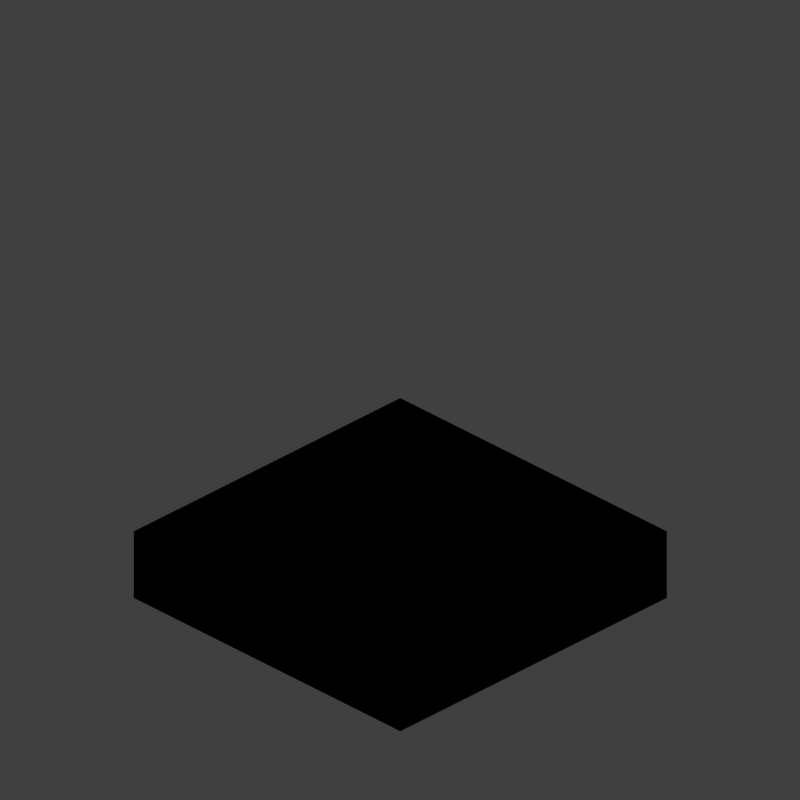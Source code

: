 # Source: BRBASE_V003.blend  (saved by Blender 2.79.0; exported with 4.5.12 LTS)
import bpy
from mathutils import Matrix  # noqa: F401  (used for matrix-valued properties, if any)

bpy.ops.wm.read_factory_settings(use_empty=True)
scene = bpy.context.scene
scene.name = 'Scene'

# ---- collections
col_collection_1 = bpy.data.collections.new('Collection 1'); scene.collection.children.link(col_collection_1)

# ---- materials (node trees are filled in below, after node groups)
mat_rct_buildingblocks_marbel = bpy.data.materials.new('RCT_BuildingBlocks_Marbel')
mat_rct_buildingblocks_marbel.alpha_threshold = 0.0
mat_rct_buildingblocks_marbel.use_transparent_shadow = False
mat_rct_buildingblocks_marbel.preview_render_type = 'CUBE'
mat_rct_buildingblocks_marbel.pass_index = 1
mat_rct_buildingblocks_marbel.diffuse_color = (0.09541, 0.8549, 0.2855, 1.0)
mat_rct_buildingblocks_marbel.roughness = 0.5
mat_rct_buildingblocks_marbel.specular_intensity = 1.0
mat_guide = bpy.data.materials.new('guide')
mat_guide.alpha_threshold = 0.0
mat_guide.use_transparent_shadow = False
mat_guide.diffuse_color = (1.0, 0.0, 0.004819, 1.0)
mat_guide.roughness = 0.5

# ---- material node trees

# ---- world
world_world = bpy.data.worlds.new('World'); scene.world = world_world
world_world.color = (0.05088, 0.05088, 0.05088)
world_world.use_sun_shadow = False
world_world.sun_shadow_jitter_overblur = 0.0
world_world.cycles.sampling_method = 'MANUAL'
world_world.light_settings.distance = 0.0

# ---- cameras
cam_camera = bpy.data.cameras.new('Camera')
cam_camera.type = 'ORTHO'
cam_camera.sensor_fit = 'HORIZONTAL'
cam_camera.clip_start = 220.0
cam_camera.clip_end = 340.0
cam_camera.lens = 35.0
cam_camera.sensor_width = 1.0
cam_camera.sensor_height = 18.0
cam_camera.ortho_scale = 8.486
cam_camera.shift_x = -0.000345
cam_camera.shift_y = 0.25
cam_camera.dof.focus_distance = 0.0
cam_camera.dof.aperture_fstop = 128.0
cam_camera.dof.aperture_blades = 6

# ---- lights
light_lightdome = bpy.data.lights.new('LightDome', 'SUN')
light_lightdome.transmission_factor = 0.0
light_lightdome.angle = 0.1993
light_lightdome.energy = 0.1
light_lightdome.shadow_buffer_clip_start = 0.5
light_lightdome.shadow_soft_size = 0.1
light_lightdome.shadow_cascade_max_distance = 1000.0
light_fillerlight = bpy.data.lights.new('FillerLight', 'SUN')
light_fillerlight.transmission_factor = 0.0
light_fillerlight.angle = 0.9273
light_fillerlight.energy = 0.5
light_fillerlight.shadow_buffer_clip_start = 0.5
light_fillerlight.shadow_soft_size = 0.5
light_fillerlight.shadow_cascade_max_distance = 1000.0
light_mainlight = bpy.data.lights.new('MainLight', 'SUN')
light_mainlight.transmission_factor = 0.0
light_mainlight.angle = 0.9273
light_mainlight.energy = 1.3
light_mainlight.shadow_buffer_clip_start = 0.5
light_mainlight.shadow_soft_size = 0.5
light_mainlight.shadow_cascade_max_distance = 1000.0

# ---- meshes
me_material_preview_mesh = bpy.data.meshes.new('Material_Preview_Mesh')
me_material_preview_mesh.from_pydata([], [], [])
me_material_preview_mesh.materials.append(None)
me_material_preview_mesh.use_remesh_preserve_volume = False
me_material_preview_mesh.use_remesh_preserve_attributes = False
me_material_preview_mesh.use_mirror_vertex_groups = False
me_material_preview_mesh.update()
me_cube = bpy.data.meshes.new('Cube')
me_cube.from_pydata([(-2.0, -2.0, 0.0), (-2.0, -2.0, 0.8164), (-2.0, 2.0, 0.0), (-2.0, 2.0, 0.8164), (2.0, -2.0, 0.0), (2.0, -2.0, 0.8164), (2.0, 2.0, 0.0), (2.0, 2.0, 0.8164)], [], [(0, 1, 3, 2), (2, 3, 7, 6), (6, 7, 5, 4), (4, 5, 1, 0), (2, 6, 4, 0), (7, 3, 1, 5)])
_uv = me_cube.uv_layers.new(name='UVMap')
_uv.uv.foreach_set('vector', [9.036e-05, 1.001, 9.036e-05, 0.7974, 0.9999, 0.7974, 0.9999, 1.001, 0.9999, 1.001, 0.9999, 0.7974, 9.03e-05, 0.7974, 9.03e-05, 1.001, 0.9999, 0.7974, 0.9999, 1.001, 9.036e-05, 1.001, 9.036e-05, 0.7974, 9.03e-05, 0.7974, 9.03e-05, 1.001, 0.9999, 1.001, 0.9999, 0.7974, 0.0, 1.0, 1.0, 1.0, 1.0, 0.0, 0.0, 0.0, 1.0, 1.0, 0.0, 1.0, 0.0, 0.0, 1.0, 0.0])
me_cube.materials.append(mat_rct_buildingblocks_marbel)
me_cube.use_remesh_preserve_volume = False
me_cube.use_remesh_preserve_attributes = False
me_cube.use_mirror_vertex_groups = False
me_cube.update()
me_plane_001 = bpy.data.meshes.new('Plane.001')
me_plane_001.from_pydata([(-2.0, -2.0, 0.0), (2.0, -2.0, 0.0), (-2.0, 2.0, 0.0), (2.0, 2.0, 0.0), (-1.864, 1.864, 0.0), (-1.864, -1.864, 0.0), (1.864, -1.864, 0.0), (1.864, 1.864, 0.0)], [], [(5, 4, 2, 0), (6, 5, 0, 1), (7, 6, 1, 3), (4, 7, 3, 2)])
me_plane_001.materials.append(mat_guide)
me_plane_001.use_remesh_preserve_volume = False
me_plane_001.use_remesh_preserve_attributes = False
me_plane_001.use_mirror_vertex_groups = False
me_plane_001.update()
me_cube_001 = bpy.data.meshes.new('Cube.001')
me_cube_001.from_pydata([(-2.0, -2.0, 0.0), (-2.0, -2.0, 1.633), (-2.0, 2.0, 0.0), (-2.0, 2.0, 1.633), (2.0, -2.0, 0.0), (2.0, -2.0, 1.633), (2.0, 2.0, 0.0), (2.0, 2.0, 1.633)], [], [(0, 1, 3, 2), (2, 3, 7, 6), (6, 7, 5, 4), (4, 5, 1, 0), (2, 6, 4, 0), (7, 3, 1, 5)])
me_cube_001.use_remesh_preserve_volume = False
me_cube_001.use_remesh_preserve_attributes = False
me_cube_001.use_mirror_vertex_groups = False
me_cube_001.update()

# ---- objects
ob_material_preview_dummy = bpy.data.objects.new('Material_Preview_Dummy', me_material_preview_mesh)
ob_rig = bpy.data.objects.new('Rig', None)
ob_verticaljoint = bpy.data.objects.new('VerticalJoint', None)
ob_lightdome = bpy.data.objects.new('LightDome', light_lightdome)
ob_fillerlight = bpy.data.objects.new('FillerLight', light_fillerlight)
ob_mainlight = bpy.data.objects.new('Mainlight', light_mainlight)
ob_camera = bpy.data.objects.new('Camera', cam_camera)
ob_cube = bpy.data.objects.new('Cube', me_cube)
ob_plane_001 = bpy.data.objects.new('Plane.001', me_plane_001)
ob_cube_001 = bpy.data.objects.new('Cube.001', me_cube_001)

# ---- transforms, parenting, visibility, modifiers, constraints
ob_material_preview_dummy.location = (0.0, 0.0, 0.0)
ob_material_preview_dummy.hide_viewport = True
ob_material_preview_dummy.hide_select = True
ob_material_preview_dummy.hide_render = True
ob_material_preview_dummy.lineart.crease_threshold = 0.0
ob_rig.location = (0.0, 0.0, 0.0)
ob_rig.rotation_mode = 'YXZ'
ob_rig.rotation_euler = (0.0, 0.0, -0.7854)
ob_rig.empty_image_offset = (0.0, 0.0)
ob_rig.hide_select = True
ob_rig.lineart.crease_threshold = 0.0
ob_verticaljoint.parent = ob_rig
ob_verticaljoint.location = (0.0, 0.0, 0.0)
ob_verticaljoint.empty_image_offset = (0.0, 0.0)
ob_verticaljoint.hide_select = True
ob_verticaljoint.lineart.crease_threshold = 0.0
ob_lightdome.parent = ob_verticaljoint
ob_lightdome.location = (0.0, 0.0, 0.0)
ob_lightdome.hide_select = True
ob_lightdome.lineart.crease_threshold = 0.0
ob_fillerlight.parent = ob_verticaljoint
ob_fillerlight.location = (0.0, 0.0, 0.0)
ob_fillerlight.rotation_euler = (0.0, -1.265, 2.007)
ob_fillerlight.hide_select = True
ob_fillerlight.lineart.crease_threshold = 0.0
ob_mainlight.parent = ob_verticaljoint
ob_mainlight.location = (0.0, 0.0, 0.0)
ob_mainlight.rotation_euler = (1.178, 0.0, 1.571)
ob_mainlight.hide_select = True
ob_mainlight.lineart.crease_threshold = 0.0
ob_camera.parent = ob_verticaljoint
ob_camera.location = (0.0, -241.9, 139.7)
ob_camera.rotation_euler = (1.047, 0.0, 0.0)
ob_camera.hide_select = True
ob_camera.lineart.crease_threshold = 0.0
ob_cube.location = (0.0, 0.0, 0.0)
ob_cube.lineart.crease_threshold = 0.0
ob_plane_001.location = (0.0, 0.0, 0.0)
ob_plane_001.lineart.crease_threshold = 0.0
ob_cube_001.location = (0.0, 0.0, 0.0)
ob_cube_001.scale = (1.0, 1.0, 0.5)
ob_cube_001.hide_render = True
ob_cube_001.display_type = 'WIRE'
ob_cube_001.lineart.crease_threshold = 0.0
_m = ob_cube_001.modifiers.new('Array', 'ARRAY')
_m.count = 1
_m.constant_offset_displace = (0.0, 0.0, 0.0)
_m.relative_offset_displace = (0.0, 0.0, 1.0)

# ---- collection membership
col_collection_1.objects.link(ob_material_preview_dummy)
col_collection_1.objects.link(ob_rig)
col_collection_1.objects.link(ob_verticaljoint)
col_collection_1.objects.link(ob_lightdome)
col_collection_1.objects.link(ob_fillerlight)
col_collection_1.objects.link(ob_mainlight)
col_collection_1.objects.link(ob_camera)
col_collection_1.objects.link(ob_cube)
col_collection_1.objects.link(ob_plane_001)
col_collection_1.objects.link(ob_cube_001)
def _layer_coll(name, lc=None):
    lc = lc or bpy.context.view_layer.layer_collection
    for c in lc.children:
        if c.name == name: return c
        r = _layer_coll(name, c)
        if r: return r
_layer_coll('Collection 1').holdout = True

# ---- scene / render settings (as saved in the file)
scene.camera = ob_camera
scene.frame_start = 1; scene.frame_end = 250; scene.frame_set(0)
scene.render.engine = 'BLENDER_EEVEE_NEXT'
scene.render.image_settings.compression = 0
scene.render.resolution_x = 96
scene.render.resolution_y = 96
scene.render.dither_intensity = 0.0
scene.render.film_transparent = True
scene.cycles.use_denoising = False
scene.cycles.samples = 128
scene.cycles.sampling_pattern = 'TABULATED_SOBOL'
scene.cycles.use_adaptive_sampling = False
scene.cycles.use_light_tree = False
scene.cycles.blur_glossy = 0.0
scene.cycles.sample_clamp_indirect = 0.0
scene.view_settings.view_transform = 'Standard'
bpy.context.view_layer.update()
